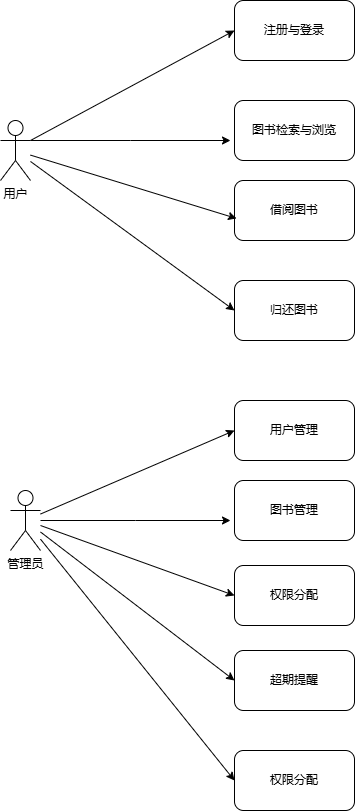

The diagram above was exported from draw.io. Its source (the exported page's mxGraphModel, read from the mxfile embedded in the PNG):
<mxGraphModel dx="706" dy="644" grid="1" gridSize="10" guides="1" tooltips="1" connect="1" arrows="1" fold="1" page="1" pageScale="1" pageWidth="827" pageHeight="1169" math="0" shadow="0">
  <root>
    <mxCell id="0" />
    <mxCell id="1" parent="0" />
    <mxCell id="hAh7JEB4lam2EX8ZigaL-8" style="rounded=0;orthogonalLoop=1;jettySize=auto;html=1;exitX=1;exitY=0.3333333333333333;exitDx=0;exitDy=0;exitPerimeter=0;entryX=0;entryY=0.5;entryDx=0;entryDy=0;" edge="1" parent="1" source="hAh7JEB4lam2EX8ZigaL-1" target="hAh7JEB4lam2EX8ZigaL-3">
      <mxGeometry relative="1" as="geometry" />
    </mxCell>
    <mxCell id="hAh7JEB4lam2EX8ZigaL-9" style="edgeStyle=orthogonalEdgeStyle;rounded=0;orthogonalLoop=1;jettySize=auto;html=1;exitX=1;exitY=0.3333333333333333;exitDx=0;exitDy=0;exitPerimeter=0;" edge="1" parent="1" source="hAh7JEB4lam2EX8ZigaL-1">
      <mxGeometry relative="1" as="geometry">
        <mxPoint x="290" y="160" as="targetPoint" />
      </mxGeometry>
    </mxCell>
    <mxCell id="hAh7JEB4lam2EX8ZigaL-13" style="rounded=0;orthogonalLoop=1;jettySize=auto;html=1;entryX=0;entryY=0.5;entryDx=0;entryDy=0;" edge="1" parent="1" source="hAh7JEB4lam2EX8ZigaL-1" target="hAh7JEB4lam2EX8ZigaL-6">
      <mxGeometry relative="1" as="geometry" />
    </mxCell>
    <mxCell id="hAh7JEB4lam2EX8ZigaL-1" value="用户" style="shape=umlActor;verticalLabelPosition=bottom;verticalAlign=top;html=1;outlineConnect=0;" vertex="1" parent="1">
      <mxGeometry x="60" y="140" width="30" height="60" as="geometry" />
    </mxCell>
    <mxCell id="hAh7JEB4lam2EX8ZigaL-21" style="rounded=0;orthogonalLoop=1;jettySize=auto;html=1;entryX=0;entryY=0.5;entryDx=0;entryDy=0;" edge="1" parent="1" source="hAh7JEB4lam2EX8ZigaL-2" target="hAh7JEB4lam2EX8ZigaL-16">
      <mxGeometry relative="1" as="geometry" />
    </mxCell>
    <mxCell id="hAh7JEB4lam2EX8ZigaL-22" style="edgeStyle=orthogonalEdgeStyle;rounded=0;orthogonalLoop=1;jettySize=auto;html=1;" edge="1" parent="1" source="hAh7JEB4lam2EX8ZigaL-2">
      <mxGeometry relative="1" as="geometry">
        <mxPoint x="290" y="540" as="targetPoint" />
      </mxGeometry>
    </mxCell>
    <mxCell id="hAh7JEB4lam2EX8ZigaL-24" style="rounded=0;orthogonalLoop=1;jettySize=auto;html=1;entryX=0;entryY=0.5;entryDx=0;entryDy=0;" edge="1" parent="1" target="hAh7JEB4lam2EX8ZigaL-18">
      <mxGeometry relative="1" as="geometry">
        <mxPoint x="100" y="545" as="sourcePoint" />
      </mxGeometry>
    </mxCell>
    <mxCell id="hAh7JEB4lam2EX8ZigaL-25" style="rounded=0;orthogonalLoop=1;jettySize=auto;html=1;entryX=0;entryY=0.5;entryDx=0;entryDy=0;" edge="1" parent="1" source="hAh7JEB4lam2EX8ZigaL-2" target="hAh7JEB4lam2EX8ZigaL-19">
      <mxGeometry relative="1" as="geometry" />
    </mxCell>
    <mxCell id="hAh7JEB4lam2EX8ZigaL-26" style="rounded=0;orthogonalLoop=1;jettySize=auto;html=1;entryX=0;entryY=0.5;entryDx=0;entryDy=0;" edge="1" parent="1" source="hAh7JEB4lam2EX8ZigaL-2" target="hAh7JEB4lam2EX8ZigaL-20">
      <mxGeometry relative="1" as="geometry" />
    </mxCell>
    <mxCell id="hAh7JEB4lam2EX8ZigaL-2" value="管理员" style="shape=umlActor;verticalLabelPosition=bottom;verticalAlign=top;html=1;outlineConnect=0;" vertex="1" parent="1">
      <mxGeometry x="70" y="510" width="30" height="60" as="geometry" />
    </mxCell>
    <mxCell id="hAh7JEB4lam2EX8ZigaL-3" value="注册与登录" style="rounded=1;whiteSpace=wrap;html=1;" vertex="1" parent="1">
      <mxGeometry x="294" y="20" width="120" height="60" as="geometry" />
    </mxCell>
    <mxCell id="hAh7JEB4lam2EX8ZigaL-4" value="图书检索与浏览" style="rounded=1;whiteSpace=wrap;html=1;" vertex="1" parent="1">
      <mxGeometry x="294" y="120" width="120" height="60" as="geometry" />
    </mxCell>
    <mxCell id="hAh7JEB4lam2EX8ZigaL-5" value="借阅图书" style="rounded=1;whiteSpace=wrap;html=1;" vertex="1" parent="1">
      <mxGeometry x="294" y="200" width="120" height="60" as="geometry" />
    </mxCell>
    <mxCell id="hAh7JEB4lam2EX8ZigaL-6" value="归还图书" style="rounded=1;whiteSpace=wrap;html=1;" vertex="1" parent="1">
      <mxGeometry x="294" y="300" width="120" height="60" as="geometry" />
    </mxCell>
    <mxCell id="hAh7JEB4lam2EX8ZigaL-12" style="rounded=0;orthogonalLoop=1;jettySize=auto;html=1;entryX=0.017;entryY=0.633;entryDx=0;entryDy=0;entryPerimeter=0;" edge="1" parent="1" source="hAh7JEB4lam2EX8ZigaL-1" target="hAh7JEB4lam2EX8ZigaL-5">
      <mxGeometry relative="1" as="geometry">
        <Array as="points" />
      </mxGeometry>
    </mxCell>
    <mxCell id="hAh7JEB4lam2EX8ZigaL-16" value="用户管理" style="rounded=1;whiteSpace=wrap;html=1;" vertex="1" parent="1">
      <mxGeometry x="294" y="420" width="120" height="60" as="geometry" />
    </mxCell>
    <mxCell id="hAh7JEB4lam2EX8ZigaL-17" value="图书管理" style="rounded=1;whiteSpace=wrap;html=1;" vertex="1" parent="1">
      <mxGeometry x="294" y="500" width="120" height="60" as="geometry" />
    </mxCell>
    <mxCell id="hAh7JEB4lam2EX8ZigaL-18" value="权限分配" style="rounded=1;whiteSpace=wrap;html=1;" vertex="1" parent="1">
      <mxGeometry x="294" y="585" width="120" height="60" as="geometry" />
    </mxCell>
    <mxCell id="hAh7JEB4lam2EX8ZigaL-19" value="超期提醒" style="rounded=1;whiteSpace=wrap;html=1;" vertex="1" parent="1">
      <mxGeometry x="294" y="670" width="120" height="60" as="geometry" />
    </mxCell>
    <mxCell id="hAh7JEB4lam2EX8ZigaL-20" value="权限分配" style="rounded=1;whiteSpace=wrap;html=1;" vertex="1" parent="1">
      <mxGeometry x="294" y="770" width="120" height="60" as="geometry" />
    </mxCell>
  </root>
</mxGraphModel>